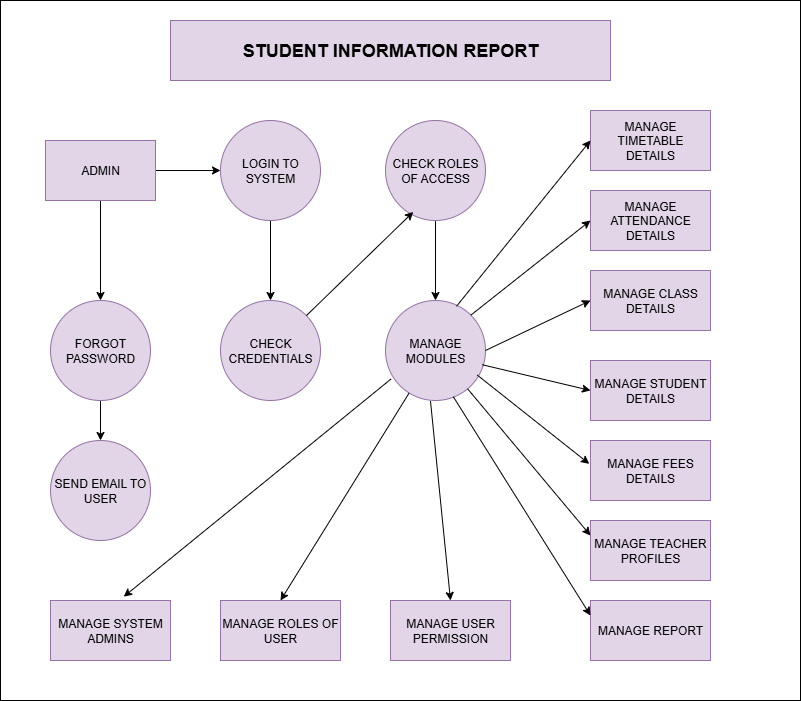

The diagram above was exported from draw.io. Its source (the exported page's mxGraphModel, read from the mxfile embedded in the PNG):
<mxGraphModel dx="1042" dy="562" grid="1" gridSize="10" guides="1" tooltips="1" connect="1" arrows="1" fold="1" page="1" pageScale="1" pageWidth="850" pageHeight="1100" math="0" shadow="0">
  <root>
    <mxCell id="0" />
    <mxCell id="1" parent="0" />
    <mxCell id="KlgOXtIiJhFdwh_PsWrx-2" value="&lt;h2&gt;STUDENT INFORMATION REPORT&lt;/h2&gt;" style="rounded=0;whiteSpace=wrap;html=1;fillColor=#e1d5e7;strokeColor=#9673a6;" vertex="1" parent="1">
      <mxGeometry x="200" y="40" width="440" height="60" as="geometry" />
    </mxCell>
    <mxCell id="KlgOXtIiJhFdwh_PsWrx-22" style="edgeStyle=orthogonalEdgeStyle;rounded=0;orthogonalLoop=1;jettySize=auto;html=1;exitX=0.5;exitY=1;exitDx=0;exitDy=0;entryX=0.5;entryY=0;entryDx=0;entryDy=0;" edge="1" parent="1" source="KlgOXtIiJhFdwh_PsWrx-3" target="KlgOXtIiJhFdwh_PsWrx-4">
      <mxGeometry relative="1" as="geometry" />
    </mxCell>
    <mxCell id="KlgOXtIiJhFdwh_PsWrx-3" value="FORGOT PASSWORD" style="ellipse;whiteSpace=wrap;html=1;aspect=fixed;fillColor=#e1d5e7;strokeColor=#9673a6;" vertex="1" parent="1">
      <mxGeometry x="80" y="320" width="100" height="100" as="geometry" />
    </mxCell>
    <mxCell id="KlgOXtIiJhFdwh_PsWrx-4" value="SEND EMAIL TO USER" style="ellipse;whiteSpace=wrap;html=1;aspect=fixed;fillColor=#e1d5e7;strokeColor=#9673a6;" vertex="1" parent="1">
      <mxGeometry x="80" y="460" width="100" height="100" as="geometry" />
    </mxCell>
    <mxCell id="KlgOXtIiJhFdwh_PsWrx-25" style="edgeStyle=orthogonalEdgeStyle;rounded=0;orthogonalLoop=1;jettySize=auto;html=1;exitX=0.5;exitY=1;exitDx=0;exitDy=0;entryX=0.5;entryY=0;entryDx=0;entryDy=0;" edge="1" parent="1" source="KlgOXtIiJhFdwh_PsWrx-5" target="KlgOXtIiJhFdwh_PsWrx-6">
      <mxGeometry relative="1" as="geometry" />
    </mxCell>
    <mxCell id="KlgOXtIiJhFdwh_PsWrx-5" value="LOGIN TO SYSTEM" style="ellipse;whiteSpace=wrap;html=1;aspect=fixed;fillColor=#e1d5e7;strokeColor=#9673a6;" vertex="1" parent="1">
      <mxGeometry x="250" y="140" width="100" height="100" as="geometry" />
    </mxCell>
    <mxCell id="KlgOXtIiJhFdwh_PsWrx-6" value="CHECK CREDENTIALS" style="ellipse;whiteSpace=wrap;html=1;aspect=fixed;fillColor=#e1d5e7;strokeColor=#9673a6;" vertex="1" parent="1">
      <mxGeometry x="250" y="320" width="100" height="100" as="geometry" />
    </mxCell>
    <mxCell id="KlgOXtIiJhFdwh_PsWrx-21" style="edgeStyle=orthogonalEdgeStyle;rounded=0;orthogonalLoop=1;jettySize=auto;html=1;exitX=0.5;exitY=1;exitDx=0;exitDy=0;entryX=0.5;entryY=0;entryDx=0;entryDy=0;" edge="1" parent="1" source="KlgOXtIiJhFdwh_PsWrx-7" target="KlgOXtIiJhFdwh_PsWrx-3">
      <mxGeometry relative="1" as="geometry" />
    </mxCell>
    <mxCell id="KlgOXtIiJhFdwh_PsWrx-24" style="edgeStyle=orthogonalEdgeStyle;rounded=0;orthogonalLoop=1;jettySize=auto;html=1;exitX=1;exitY=0.5;exitDx=0;exitDy=0;entryX=0;entryY=0.5;entryDx=0;entryDy=0;" edge="1" parent="1" source="KlgOXtIiJhFdwh_PsWrx-7" target="KlgOXtIiJhFdwh_PsWrx-5">
      <mxGeometry relative="1" as="geometry" />
    </mxCell>
    <mxCell id="KlgOXtIiJhFdwh_PsWrx-7" value="ADMIN" style="rounded=0;whiteSpace=wrap;html=1;fillColor=#e1d5e7;strokeColor=#9673a6;" vertex="1" parent="1">
      <mxGeometry x="75" y="160" width="110" height="60" as="geometry" />
    </mxCell>
    <mxCell id="KlgOXtIiJhFdwh_PsWrx-31" style="edgeStyle=orthogonalEdgeStyle;rounded=0;orthogonalLoop=1;jettySize=auto;html=1;exitX=0.5;exitY=1;exitDx=0;exitDy=0;entryX=0.5;entryY=0;entryDx=0;entryDy=0;" edge="1" parent="1" source="KlgOXtIiJhFdwh_PsWrx-8" target="KlgOXtIiJhFdwh_PsWrx-9">
      <mxGeometry relative="1" as="geometry" />
    </mxCell>
    <mxCell id="KlgOXtIiJhFdwh_PsWrx-8" value="CHECK ROLES OF ACCESS" style="ellipse;whiteSpace=wrap;html=1;aspect=fixed;fillColor=#e1d5e7;strokeColor=#9673a6;" vertex="1" parent="1">
      <mxGeometry x="415" y="140" width="100" height="100" as="geometry" />
    </mxCell>
    <mxCell id="KlgOXtIiJhFdwh_PsWrx-9" value="MANAGE MODULES" style="ellipse;whiteSpace=wrap;html=1;aspect=fixed;fillColor=#e1d5e7;strokeColor=#9673a6;" vertex="1" parent="1">
      <mxGeometry x="415" y="320" width="100" height="100" as="geometry" />
    </mxCell>
    <mxCell id="KlgOXtIiJhFdwh_PsWrx-10" value="MANAGE SYSTEM&lt;div&gt;ADMINS&lt;/div&gt;" style="rounded=0;whiteSpace=wrap;html=1;fillColor=#e1d5e7;strokeColor=#9673a6;" vertex="1" parent="1">
      <mxGeometry x="80" y="620" width="120" height="60" as="geometry" />
    </mxCell>
    <mxCell id="KlgOXtIiJhFdwh_PsWrx-11" value="MANAGE ROLES OF USER" style="rounded=0;whiteSpace=wrap;html=1;fillColor=#e1d5e7;strokeColor=#9673a6;" vertex="1" parent="1">
      <mxGeometry x="250" y="620" width="120" height="60" as="geometry" />
    </mxCell>
    <mxCell id="KlgOXtIiJhFdwh_PsWrx-13" value="MANAGE USER PERMISSION" style="rounded=0;whiteSpace=wrap;html=1;fillColor=#e1d5e7;strokeColor=#9673a6;" vertex="1" parent="1">
      <mxGeometry x="420" y="620" width="120" height="60" as="geometry" />
    </mxCell>
    <mxCell id="KlgOXtIiJhFdwh_PsWrx-14" value="MANAGE TIMETABLE DETAILS" style="rounded=0;whiteSpace=wrap;html=1;fillColor=#e1d5e7;strokeColor=#9673a6;" vertex="1" parent="1">
      <mxGeometry x="620" y="130" width="120" height="60" as="geometry" />
    </mxCell>
    <mxCell id="KlgOXtIiJhFdwh_PsWrx-15" value="MANAGE ATTENDANCE DETAILS" style="rounded=0;whiteSpace=wrap;html=1;fillColor=#e1d5e7;strokeColor=#9673a6;" vertex="1" parent="1">
      <mxGeometry x="620" y="210" width="120" height="60" as="geometry" />
    </mxCell>
    <mxCell id="KlgOXtIiJhFdwh_PsWrx-16" value="MANAGE CLASS DETAILS" style="rounded=0;whiteSpace=wrap;html=1;fillColor=#e1d5e7;strokeColor=#9673a6;" vertex="1" parent="1">
      <mxGeometry x="620" y="290" width="120" height="60" as="geometry" />
    </mxCell>
    <mxCell id="KlgOXtIiJhFdwh_PsWrx-18" value="MANAGE FEES DETAILS" style="rounded=0;whiteSpace=wrap;html=1;fillColor=#e1d5e7;strokeColor=#9673a6;" vertex="1" parent="1">
      <mxGeometry x="620" y="460" width="120" height="60" as="geometry" />
    </mxCell>
    <mxCell id="KlgOXtIiJhFdwh_PsWrx-19" value="MANAGE TEACHER PROFILES" style="rounded=0;whiteSpace=wrap;html=1;fillColor=#e1d5e7;strokeColor=#9673a6;" vertex="1" parent="1">
      <mxGeometry x="620" y="540" width="120" height="60" as="geometry" />
    </mxCell>
    <mxCell id="KlgOXtIiJhFdwh_PsWrx-20" value="MANAGE REPORT" style="rounded=0;whiteSpace=wrap;html=1;fillColor=#e1d5e7;strokeColor=#9673a6;" vertex="1" parent="1">
      <mxGeometry x="620" y="620" width="120" height="60" as="geometry" />
    </mxCell>
    <mxCell id="KlgOXtIiJhFdwh_PsWrx-33" value="" style="endArrow=classic;html=1;rounded=0;entryX=0.278;entryY=0.914;entryDx=0;entryDy=0;entryPerimeter=0;" edge="1" parent="1" source="KlgOXtIiJhFdwh_PsWrx-6" target="KlgOXtIiJhFdwh_PsWrx-8">
      <mxGeometry width="50" height="50" relative="1" as="geometry">
        <mxPoint x="360" y="320" as="sourcePoint" />
        <mxPoint x="440" y="250" as="targetPoint" />
      </mxGeometry>
    </mxCell>
    <mxCell id="KlgOXtIiJhFdwh_PsWrx-37" value="" style="endArrow=classic;html=1;rounded=0;entryX=0.5;entryY=0;entryDx=0;entryDy=0;" edge="1" parent="1" source="KlgOXtIiJhFdwh_PsWrx-9" target="KlgOXtIiJhFdwh_PsWrx-11">
      <mxGeometry width="50" height="50" relative="1" as="geometry">
        <mxPoint x="410" y="420" as="sourcePoint" />
        <mxPoint x="470" y="530" as="targetPoint" />
        <Array as="points" />
      </mxGeometry>
    </mxCell>
    <mxCell id="KlgOXtIiJhFdwh_PsWrx-38" value="" style="endArrow=classic;html=1;rounded=0;entryX=0.5;entryY=0;entryDx=0;entryDy=0;" edge="1" parent="1" target="KlgOXtIiJhFdwh_PsWrx-13">
      <mxGeometry width="50" height="50" relative="1" as="geometry">
        <mxPoint x="460" y="420.6" as="sourcePoint" />
        <mxPoint x="524" y="620.0000000000001" as="targetPoint" />
      </mxGeometry>
    </mxCell>
    <mxCell id="KlgOXtIiJhFdwh_PsWrx-41" value="" style="endArrow=classic;html=1;rounded=0;entryX=0.61;entryY=-0.063;entryDx=0;entryDy=0;entryPerimeter=0;exitX=0.054;exitY=0.786;exitDx=0;exitDy=0;exitPerimeter=0;" edge="1" parent="1" source="KlgOXtIiJhFdwh_PsWrx-9" target="KlgOXtIiJhFdwh_PsWrx-10">
      <mxGeometry width="50" height="50" relative="1" as="geometry">
        <mxPoint x="410" y="420" as="sourcePoint" />
        <mxPoint x="460" y="370" as="targetPoint" />
      </mxGeometry>
    </mxCell>
    <mxCell id="KlgOXtIiJhFdwh_PsWrx-42" value="" style="endArrow=classic;html=1;rounded=0;entryX=0;entryY=0.25;entryDx=0;entryDy=0;exitX=0.678;exitY=0.962;exitDx=0;exitDy=0;exitPerimeter=0;" edge="1" parent="1" source="KlgOXtIiJhFdwh_PsWrx-9" target="KlgOXtIiJhFdwh_PsWrx-20">
      <mxGeometry width="50" height="50" relative="1" as="geometry">
        <mxPoint x="410" y="420" as="sourcePoint" />
        <mxPoint x="460" y="370" as="targetPoint" />
      </mxGeometry>
    </mxCell>
    <mxCell id="KlgOXtIiJhFdwh_PsWrx-43" value="" style="endArrow=classic;html=1;rounded=0;entryX=0;entryY=0.25;entryDx=0;entryDy=0;" edge="1" parent="1" source="KlgOXtIiJhFdwh_PsWrx-9" target="KlgOXtIiJhFdwh_PsWrx-19">
      <mxGeometry width="50" height="50" relative="1" as="geometry">
        <mxPoint x="410" y="420" as="sourcePoint" />
        <mxPoint x="460" y="370" as="targetPoint" />
      </mxGeometry>
    </mxCell>
    <mxCell id="KlgOXtIiJhFdwh_PsWrx-44" value="" style="endArrow=classic;html=1;rounded=0;entryX=-0.01;entryY=0.39;entryDx=0;entryDy=0;entryPerimeter=0;exitX=0.918;exitY=0.746;exitDx=0;exitDy=0;exitPerimeter=0;" edge="1" parent="1" source="KlgOXtIiJhFdwh_PsWrx-9" target="KlgOXtIiJhFdwh_PsWrx-18">
      <mxGeometry width="50" height="50" relative="1" as="geometry">
        <mxPoint x="510" y="400" as="sourcePoint" />
        <mxPoint x="460" y="370" as="targetPoint" />
      </mxGeometry>
    </mxCell>
    <mxCell id="KlgOXtIiJhFdwh_PsWrx-45" value="" style="endArrow=classic;html=1;rounded=0;entryX=0;entryY=0.5;entryDx=0;entryDy=0;exitX=0.71;exitY=0.058;exitDx=0;exitDy=0;exitPerimeter=0;" edge="1" parent="1" source="KlgOXtIiJhFdwh_PsWrx-9" target="KlgOXtIiJhFdwh_PsWrx-14">
      <mxGeometry width="50" height="50" relative="1" as="geometry">
        <mxPoint x="410" y="420" as="sourcePoint" />
        <mxPoint x="460" y="370" as="targetPoint" />
      </mxGeometry>
    </mxCell>
    <mxCell id="KlgOXtIiJhFdwh_PsWrx-47" value="" style="endArrow=classic;html=1;rounded=0;entryX=0;entryY=0.5;entryDx=0;entryDy=0;exitX=1;exitY=0;exitDx=0;exitDy=0;" edge="1" parent="1" source="KlgOXtIiJhFdwh_PsWrx-9" target="KlgOXtIiJhFdwh_PsWrx-15">
      <mxGeometry width="50" height="50" relative="1" as="geometry">
        <mxPoint x="500" y="340" as="sourcePoint" />
        <mxPoint x="460" y="370" as="targetPoint" />
      </mxGeometry>
    </mxCell>
    <mxCell id="KlgOXtIiJhFdwh_PsWrx-48" value="" style="endArrow=classic;html=1;rounded=0;entryX=0;entryY=0.5;entryDx=0;entryDy=0;exitX=1;exitY=0.5;exitDx=0;exitDy=0;" edge="1" parent="1" source="KlgOXtIiJhFdwh_PsWrx-9" target="KlgOXtIiJhFdwh_PsWrx-16">
      <mxGeometry width="50" height="50" relative="1" as="geometry">
        <mxPoint x="520" y="370" as="sourcePoint" />
        <mxPoint x="460" y="370" as="targetPoint" />
      </mxGeometry>
    </mxCell>
    <mxCell id="KlgOXtIiJhFdwh_PsWrx-49" value="" style="endArrow=classic;html=1;rounded=0;entryX=0;entryY=0.5;entryDx=0;entryDy=0;exitX=0.966;exitY=0.642;exitDx=0;exitDy=0;exitPerimeter=0;" edge="1" parent="1" source="KlgOXtIiJhFdwh_PsWrx-9">
      <mxGeometry width="50" height="50" relative="1" as="geometry">
        <mxPoint x="410" y="420" as="sourcePoint" />
        <mxPoint x="620" y="410" as="targetPoint" />
      </mxGeometry>
    </mxCell>
    <mxCell id="KlgOXtIiJhFdwh_PsWrx-50" value="MANAGE STUDENT DETAILS" style="rounded=0;whiteSpace=wrap;html=1;fillColor=#e1d5e7;strokeColor=#9673a6;" vertex="1" parent="1">
      <mxGeometry x="620" y="380" width="120" height="60" as="geometry" />
    </mxCell>
    <mxCell id="KlgOXtIiJhFdwh_PsWrx-51" value="" style="rounded=0;whiteSpace=wrap;html=1;fillColor=none;" vertex="1" parent="1">
      <mxGeometry x="30" y="20" width="800" height="700" as="geometry" />
    </mxCell>
  </root>
</mxGraphModel>